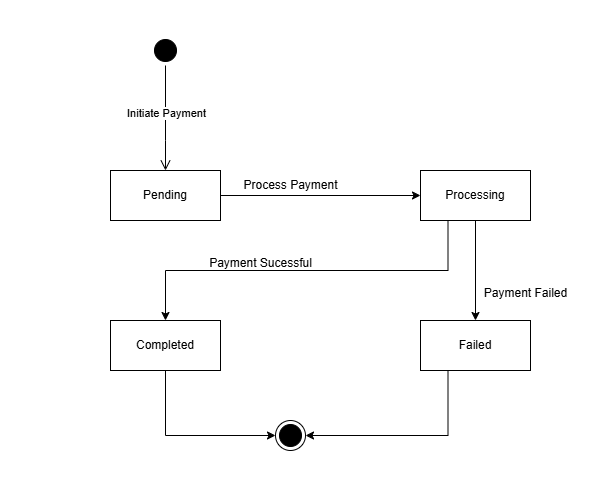

The diagram above was exported from draw.io. Its source (the exported page's mxGraphModel, read from the mxfile embedded in the PNG):
<mxGraphModel dx="1050" dy="522" grid="1" gridSize="10" guides="1" tooltips="1" connect="1" arrows="1" fold="1" page="1" pageScale="1" pageWidth="600" pageHeight="500" math="0" shadow="0">
  <root>
    <mxCell id="0" />
    <mxCell id="1" parent="0" />
    <mxCell id="gC1tsB2jExVhswDUNENQ-3" value="" style="ellipse;html=1;shape=startState;fillColor=#000000;strokeColor=#000000;" vertex="1" parent="1">
      <mxGeometry x="150" y="35" width="30" height="30" as="geometry" />
    </mxCell>
    <mxCell id="gC1tsB2jExVhswDUNENQ-4" value="" style="edgeStyle=orthogonalEdgeStyle;html=1;verticalAlign=bottom;endArrow=open;endSize=8;strokeColor=#000000;rounded=0;entryX=0.5;entryY=0;entryDx=0;entryDy=0;" edge="1" parent="1" source="gC1tsB2jExVhswDUNENQ-3" target="gC1tsB2jExVhswDUNENQ-6">
      <mxGeometry relative="1" as="geometry">
        <mxPoint x="244" y="135" as="targetPoint" />
        <Array as="points">
          <mxPoint x="165" y="140" />
          <mxPoint x="165" y="140" />
        </Array>
      </mxGeometry>
    </mxCell>
    <mxCell id="gC1tsB2jExVhswDUNENQ-5" value="Initiate Payment" style="edgeLabel;html=1;align=center;verticalAlign=middle;resizable=0;points=[];" vertex="1" connectable="0" parent="gC1tsB2jExVhswDUNENQ-4">
      <mxGeometry x="-0.2914" y="5" relative="1" as="geometry">
        <mxPoint x="-5" y="10" as="offset" />
      </mxGeometry>
    </mxCell>
    <mxCell id="gC1tsB2jExVhswDUNENQ-9" style="edgeStyle=orthogonalEdgeStyle;rounded=0;orthogonalLoop=1;jettySize=auto;html=1;exitX=1;exitY=0.5;exitDx=0;exitDy=0;entryX=0;entryY=0.5;entryDx=0;entryDy=0;" edge="1" parent="1" source="gC1tsB2jExVhswDUNENQ-6" target="gC1tsB2jExVhswDUNENQ-8">
      <mxGeometry relative="1" as="geometry" />
    </mxCell>
    <mxCell id="gC1tsB2jExVhswDUNENQ-6" value="Pending" style="html=1;whiteSpace=wrap;" vertex="1" parent="1">
      <mxGeometry x="110" y="170" width="110" height="50" as="geometry" />
    </mxCell>
    <mxCell id="gC1tsB2jExVhswDUNENQ-13" style="edgeStyle=orthogonalEdgeStyle;rounded=0;orthogonalLoop=1;jettySize=auto;html=1;exitX=0.5;exitY=1;exitDx=0;exitDy=0;entryX=0.5;entryY=0;entryDx=0;entryDy=0;" edge="1" parent="1" source="gC1tsB2jExVhswDUNENQ-8" target="gC1tsB2jExVhswDUNENQ-12">
      <mxGeometry relative="1" as="geometry" />
    </mxCell>
    <mxCell id="gC1tsB2jExVhswDUNENQ-17" style="edgeStyle=orthogonalEdgeStyle;rounded=0;orthogonalLoop=1;jettySize=auto;html=1;exitX=0.25;exitY=1;exitDx=0;exitDy=0;entryX=0.5;entryY=0;entryDx=0;entryDy=0;" edge="1" parent="1" source="gC1tsB2jExVhswDUNENQ-8" target="gC1tsB2jExVhswDUNENQ-11">
      <mxGeometry relative="1" as="geometry" />
    </mxCell>
    <mxCell id="gC1tsB2jExVhswDUNENQ-8" value="Processing" style="html=1;whiteSpace=wrap;" vertex="1" parent="1">
      <mxGeometry x="420" y="170" width="110" height="50" as="geometry" />
    </mxCell>
    <mxCell id="gC1tsB2jExVhswDUNENQ-10" value="Process Payment" style="text;html=1;align=center;verticalAlign=middle;resizable=0;points=[];autosize=1;strokeColor=none;fillColor=none;" vertex="1" parent="1">
      <mxGeometry x="230" y="170" width="120" height="30" as="geometry" />
    </mxCell>
    <mxCell id="gC1tsB2jExVhswDUNENQ-16" style="edgeStyle=orthogonalEdgeStyle;rounded=0;orthogonalLoop=1;jettySize=auto;html=1;exitX=0.5;exitY=1;exitDx=0;exitDy=0;entryX=0;entryY=0.5;entryDx=0;entryDy=0;" edge="1" parent="1" source="gC1tsB2jExVhswDUNENQ-11" target="gC1tsB2jExVhswDUNENQ-14">
      <mxGeometry relative="1" as="geometry" />
    </mxCell>
    <mxCell id="gC1tsB2jExVhswDUNENQ-11" value="Completed" style="html=1;whiteSpace=wrap;" vertex="1" parent="1">
      <mxGeometry x="110" y="320" width="110" height="50" as="geometry" />
    </mxCell>
    <mxCell id="gC1tsB2jExVhswDUNENQ-15" style="edgeStyle=orthogonalEdgeStyle;rounded=0;orthogonalLoop=1;jettySize=auto;html=1;exitX=0.25;exitY=1;exitDx=0;exitDy=0;entryX=1;entryY=0.5;entryDx=0;entryDy=0;" edge="1" parent="1" source="gC1tsB2jExVhswDUNENQ-12" target="gC1tsB2jExVhswDUNENQ-14">
      <mxGeometry relative="1" as="geometry" />
    </mxCell>
    <mxCell id="gC1tsB2jExVhswDUNENQ-12" value="Failed" style="html=1;whiteSpace=wrap;" vertex="1" parent="1">
      <mxGeometry x="420" y="320" width="110" height="50" as="geometry" />
    </mxCell>
    <mxCell id="gC1tsB2jExVhswDUNENQ-14" value="" style="ellipse;html=1;shape=endState;fillColor=#000000;strokeColor=#000000;" vertex="1" parent="1">
      <mxGeometry x="275" y="420" width="30" height="30" as="geometry" />
    </mxCell>
    <mxCell id="gC1tsB2jExVhswDUNENQ-18" value="Payment Failed" style="text;html=1;align=center;verticalAlign=middle;resizable=0;points=[];autosize=1;strokeColor=none;fillColor=none;" vertex="1" parent="1">
      <mxGeometry x="470" y="278" width="110" height="30" as="geometry" />
    </mxCell>
    <mxCell id="gC1tsB2jExVhswDUNENQ-19" value="Payment Sucessful" style="text;html=1;align=center;verticalAlign=middle;resizable=0;points=[];autosize=1;strokeColor=none;fillColor=none;" vertex="1" parent="1">
      <mxGeometry x="195" y="248" width="130" height="30" as="geometry" />
    </mxCell>
  </root>
</mxGraphModel>